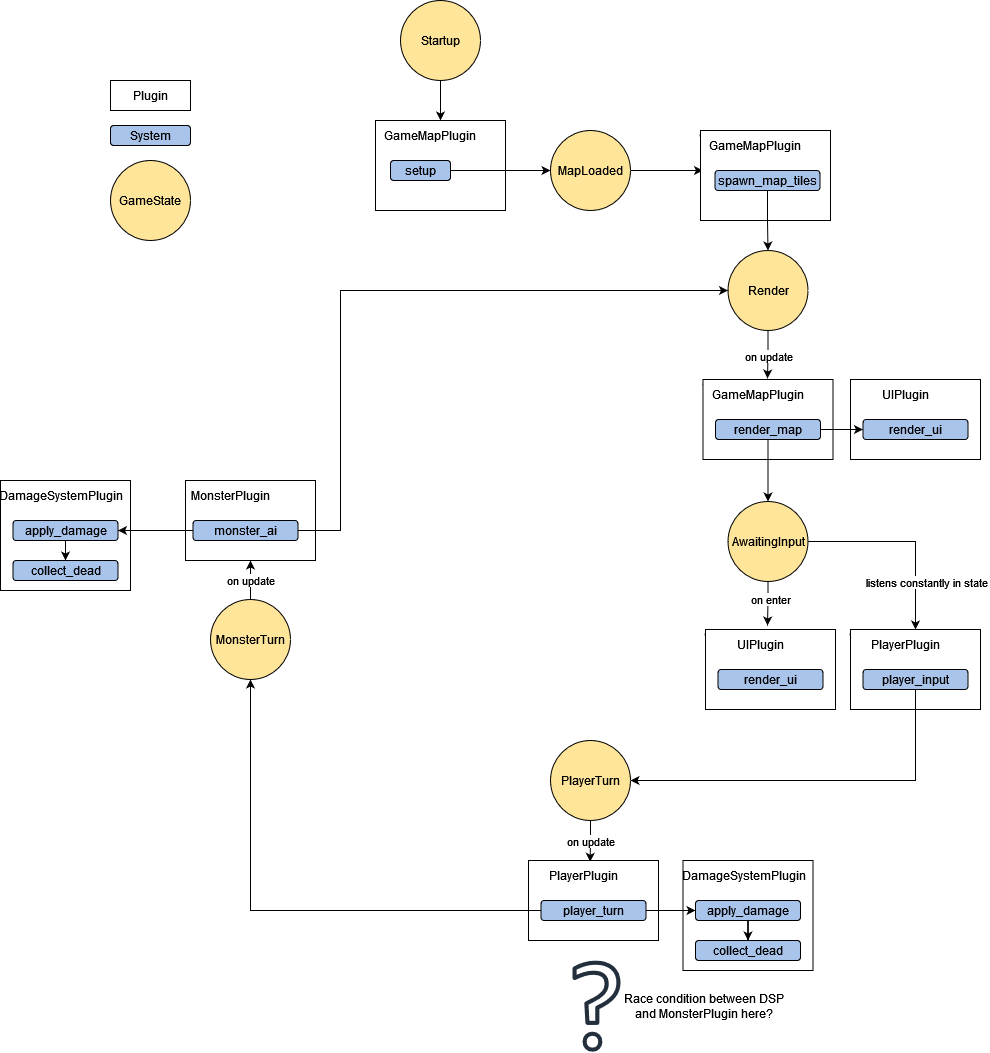

The diagram above was exported from draw.io. Its source (the exported page's mxGraphModel, read from the mxfile embedded in the PNG):
<mxGraphModel dx="1944" dy="825" grid="1" gridSize="10" guides="1" tooltips="1" connect="1" arrows="1" fold="1" page="1" pageScale="1" pageWidth="827" pageHeight="1169" math="0" shadow="0">
  <root>
    <mxCell id="0" />
    <mxCell id="1" parent="0" />
    <mxCell id="A0cLprFCGGQidkwgvnZ9-50" value="" style="whiteSpace=wrap;html=1;" vertex="1" parent="1">
      <mxGeometry x="750" y="489" width="130" height="80" as="geometry" />
    </mxCell>
    <mxCell id="A0cLprFCGGQidkwgvnZ9-88" value="" style="whiteSpace=wrap;html=1;" vertex="1" parent="1">
      <mxGeometry x="-100" y="590" width="130" height="110" as="geometry" />
    </mxCell>
    <mxCell id="A0cLprFCGGQidkwgvnZ9-85" value="" style="whiteSpace=wrap;html=1;" vertex="1" parent="1">
      <mxGeometry x="85" y="590" width="130" height="80" as="geometry" />
    </mxCell>
    <mxCell id="A0cLprFCGGQidkwgvnZ9-74" value="" style="whiteSpace=wrap;html=1;" vertex="1" parent="1">
      <mxGeometry x="582.5" y="970" width="130" height="110" as="geometry" />
    </mxCell>
    <mxCell id="A0cLprFCGGQidkwgvnZ9-5" value="" style="edgeStyle=orthogonalEdgeStyle;rounded=0;orthogonalLoop=1;jettySize=auto;html=1;" edge="1" parent="1" source="A0cLprFCGGQidkwgvnZ9-2" target="A0cLprFCGGQidkwgvnZ9-4">
      <mxGeometry relative="1" as="geometry" />
    </mxCell>
    <mxCell id="A0cLprFCGGQidkwgvnZ9-2" value="Startup" style="ellipse;whiteSpace=wrap;html=1;aspect=fixed;fillColor=#FFE599;" vertex="1" parent="1">
      <mxGeometry x="300" y="110" width="80" height="80" as="geometry" />
    </mxCell>
    <mxCell id="A0cLprFCGGQidkwgvnZ9-4" value="" style="whiteSpace=wrap;html=1;" vertex="1" parent="1">
      <mxGeometry x="275" y="230" width="130" height="90" as="geometry" />
    </mxCell>
    <mxCell id="A0cLprFCGGQidkwgvnZ9-7" value="GameMapPlugin" style="text;html=1;strokeColor=none;fillColor=none;align=center;verticalAlign=middle;whiteSpace=wrap;rounded=0;" vertex="1" parent="1">
      <mxGeometry x="300" y="230" width="60" height="30" as="geometry" />
    </mxCell>
    <mxCell id="A0cLprFCGGQidkwgvnZ9-20" style="edgeStyle=orthogonalEdgeStyle;rounded=0;orthogonalLoop=1;jettySize=auto;html=1;entryX=0;entryY=0.5;entryDx=0;entryDy=0;" edge="1" parent="1" source="A0cLprFCGGQidkwgvnZ9-9" target="A0cLprFCGGQidkwgvnZ9-12">
      <mxGeometry relative="1" as="geometry" />
    </mxCell>
    <mxCell id="A0cLprFCGGQidkwgvnZ9-9" value="setup" style="rounded=1;whiteSpace=wrap;html=1;fillColor=#A9C4EB;" vertex="1" parent="1">
      <mxGeometry x="290" y="270" width="60" height="20" as="geometry" />
    </mxCell>
    <mxCell id="A0cLprFCGGQidkwgvnZ9-10" value="Plugin" style="whiteSpace=wrap;html=1;" vertex="1" parent="1">
      <mxGeometry x="10" y="190" width="80" height="30" as="geometry" />
    </mxCell>
    <mxCell id="A0cLprFCGGQidkwgvnZ9-11" value="System" style="rounded=1;whiteSpace=wrap;html=1;fillColor=#A9C4EB;" vertex="1" parent="1">
      <mxGeometry x="10" y="235" width="80" height="20" as="geometry" />
    </mxCell>
    <mxCell id="A0cLprFCGGQidkwgvnZ9-22" style="edgeStyle=orthogonalEdgeStyle;rounded=0;orthogonalLoop=1;jettySize=auto;html=1;entryX=0;entryY=0.5;entryDx=0;entryDy=0;" edge="1" parent="1" source="A0cLprFCGGQidkwgvnZ9-12" target="A0cLprFCGGQidkwgvnZ9-17">
      <mxGeometry relative="1" as="geometry" />
    </mxCell>
    <mxCell id="A0cLprFCGGQidkwgvnZ9-12" value="MapLoaded" style="ellipse;whiteSpace=wrap;html=1;aspect=fixed;fillColor=#FFE599;" vertex="1" parent="1">
      <mxGeometry x="450" y="240" width="80" height="80" as="geometry" />
    </mxCell>
    <mxCell id="A0cLprFCGGQidkwgvnZ9-14" value="GameState" style="ellipse;whiteSpace=wrap;html=1;aspect=fixed;fillColor=#FFE599;" vertex="1" parent="1">
      <mxGeometry x="10" y="270" width="80" height="80" as="geometry" />
    </mxCell>
    <mxCell id="A0cLprFCGGQidkwgvnZ9-16" value="GameMapPlugin" style="text;html=1;strokeColor=none;fillColor=none;align=center;verticalAlign=middle;whiteSpace=wrap;rounded=0;" vertex="1" parent="1">
      <mxGeometry x="615" y="230" width="60" height="30" as="geometry" />
    </mxCell>
    <mxCell id="A0cLprFCGGQidkwgvnZ9-17" value="spawn_map_tiles" style="rounded=1;whiteSpace=wrap;html=1;fillColor=#A9C4EB;" vertex="1" parent="1">
      <mxGeometry x="602.5" y="270" width="105" height="20" as="geometry" />
    </mxCell>
    <mxCell id="A0cLprFCGGQidkwgvnZ9-33" value="on update" style="edgeStyle=orthogonalEdgeStyle;rounded=0;orthogonalLoop=1;jettySize=auto;html=1;entryX=0.658;entryY=-0.033;entryDx=0;entryDy=0;entryPerimeter=0;" edge="1" parent="1" source="A0cLprFCGGQidkwgvnZ9-23" target="A0cLprFCGGQidkwgvnZ9-31">
      <mxGeometry x="0.0124" y="-2" relative="1" as="geometry">
        <mxPoint x="3" y="2" as="offset" />
      </mxGeometry>
    </mxCell>
    <mxCell id="A0cLprFCGGQidkwgvnZ9-23" value="Render" style="ellipse;whiteSpace=wrap;html=1;aspect=fixed;fillColor=#FFE599;" vertex="1" parent="1">
      <mxGeometry x="627.5" y="360" width="80" height="80" as="geometry" />
    </mxCell>
    <mxCell id="A0cLprFCGGQidkwgvnZ9-25" value="" style="whiteSpace=wrap;html=1;" vertex="1" parent="1">
      <mxGeometry x="600" y="240" width="130" height="90" as="geometry" />
    </mxCell>
    <mxCell id="A0cLprFCGGQidkwgvnZ9-26" value="GameMapPlugin" style="text;html=1;strokeColor=none;fillColor=none;align=center;verticalAlign=middle;whiteSpace=wrap;rounded=0;" vertex="1" parent="1">
      <mxGeometry x="625" y="240" width="60" height="30" as="geometry" />
    </mxCell>
    <mxCell id="A0cLprFCGGQidkwgvnZ9-34" style="edgeStyle=orthogonalEdgeStyle;rounded=0;orthogonalLoop=1;jettySize=auto;html=1;entryX=0.5;entryY=0;entryDx=0;entryDy=0;" edge="1" parent="1" source="A0cLprFCGGQidkwgvnZ9-27" target="A0cLprFCGGQidkwgvnZ9-23">
      <mxGeometry relative="1" as="geometry" />
    </mxCell>
    <mxCell id="A0cLprFCGGQidkwgvnZ9-27" value="spawn_map_tiles" style="rounded=1;whiteSpace=wrap;html=1;fillColor=#A9C4EB;" vertex="1" parent="1">
      <mxGeometry x="614.5" y="280" width="105" height="20" as="geometry" />
    </mxCell>
    <mxCell id="A0cLprFCGGQidkwgvnZ9-28" value="GameMapPlugin" style="text;html=1;strokeColor=none;fillColor=none;align=center;verticalAlign=middle;whiteSpace=wrap;rounded=0;" vertex="1" parent="1">
      <mxGeometry x="617.5" y="479" width="60" height="30" as="geometry" />
    </mxCell>
    <mxCell id="A0cLprFCGGQidkwgvnZ9-29" value="spawn_map_tiles" style="rounded=1;whiteSpace=wrap;html=1;fillColor=#A9C4EB;" vertex="1" parent="1">
      <mxGeometry x="605" y="519" width="105" height="20" as="geometry" />
    </mxCell>
    <mxCell id="A0cLprFCGGQidkwgvnZ9-30" value="" style="whiteSpace=wrap;html=1;" vertex="1" parent="1">
      <mxGeometry x="602.5" y="489" width="130" height="80" as="geometry" />
    </mxCell>
    <mxCell id="A0cLprFCGGQidkwgvnZ9-31" value="GameMapPlugin" style="text;html=1;strokeColor=none;fillColor=none;align=center;verticalAlign=middle;whiteSpace=wrap;rounded=0;" vertex="1" parent="1">
      <mxGeometry x="627.5" y="489" width="60" height="30" as="geometry" />
    </mxCell>
    <mxCell id="A0cLprFCGGQidkwgvnZ9-36" style="edgeStyle=orthogonalEdgeStyle;rounded=0;orthogonalLoop=1;jettySize=auto;html=1;entryX=0.5;entryY=0;entryDx=0;entryDy=0;" edge="1" parent="1" source="A0cLprFCGGQidkwgvnZ9-32" target="A0cLprFCGGQidkwgvnZ9-35">
      <mxGeometry relative="1" as="geometry" />
    </mxCell>
    <mxCell id="A0cLprFCGGQidkwgvnZ9-97" style="edgeStyle=orthogonalEdgeStyle;rounded=0;orthogonalLoop=1;jettySize=auto;html=1;entryX=0;entryY=0.5;entryDx=0;entryDy=0;" edge="1" parent="1" source="A0cLprFCGGQidkwgvnZ9-32" target="A0cLprFCGGQidkwgvnZ9-52">
      <mxGeometry relative="1" as="geometry" />
    </mxCell>
    <mxCell id="A0cLprFCGGQidkwgvnZ9-32" value="render_map" style="rounded=1;whiteSpace=wrap;html=1;fillColor=#A9C4EB;" vertex="1" parent="1">
      <mxGeometry x="615" y="529" width="105" height="20" as="geometry" />
    </mxCell>
    <mxCell id="A0cLprFCGGQidkwgvnZ9-43" value="on enter" style="edgeStyle=orthogonalEdgeStyle;rounded=0;orthogonalLoop=1;jettySize=auto;html=1;entryX=0.617;entryY=-0.133;entryDx=0;entryDy=0;entryPerimeter=0;" edge="1" parent="1" source="A0cLprFCGGQidkwgvnZ9-35" target="A0cLprFCGGQidkwgvnZ9-41">
      <mxGeometry x="-0.1821" y="3" relative="1" as="geometry">
        <Array as="points">
          <mxPoint x="667" y="709" />
          <mxPoint x="667" y="709" />
        </Array>
        <mxPoint as="offset" />
      </mxGeometry>
    </mxCell>
    <mxCell id="A0cLprFCGGQidkwgvnZ9-59" style="edgeStyle=orthogonalEdgeStyle;rounded=0;orthogonalLoop=1;jettySize=auto;html=1;entryX=0.5;entryY=0;entryDx=0;entryDy=0;" edge="1" parent="1" source="A0cLprFCGGQidkwgvnZ9-35" target="A0cLprFCGGQidkwgvnZ9-56">
      <mxGeometry relative="1" as="geometry" />
    </mxCell>
    <mxCell id="A0cLprFCGGQidkwgvnZ9-60" value="listens constantly in state" style="edgeLabel;html=1;align=center;verticalAlign=middle;resizable=0;points=[];" vertex="1" connectable="0" parent="A0cLprFCGGQidkwgvnZ9-59">
      <mxGeometry x="-0.1151" relative="1" as="geometry">
        <mxPoint x="32" y="40" as="offset" />
      </mxGeometry>
    </mxCell>
    <mxCell id="A0cLprFCGGQidkwgvnZ9-35" value="AwaitingInput" style="ellipse;whiteSpace=wrap;html=1;aspect=fixed;fillColor=#FFE599;" vertex="1" parent="1">
      <mxGeometry x="627.5" y="611" width="80" height="80" as="geometry" />
    </mxCell>
    <mxCell id="A0cLprFCGGQidkwgvnZ9-38" value="GameMapPlugin" style="text;html=1;strokeColor=none;fillColor=none;align=center;verticalAlign=middle;whiteSpace=wrap;rounded=0;" vertex="1" parent="1">
      <mxGeometry x="620" y="729" width="60" height="30" as="geometry" />
    </mxCell>
    <mxCell id="A0cLprFCGGQidkwgvnZ9-39" value="spawn_map_tiles" style="rounded=1;whiteSpace=wrap;html=1;fillColor=#A9C4EB;" vertex="1" parent="1">
      <mxGeometry x="607.5" y="769" width="105" height="20" as="geometry" />
    </mxCell>
    <mxCell id="A0cLprFCGGQidkwgvnZ9-40" value="" style="whiteSpace=wrap;html=1;" vertex="1" parent="1">
      <mxGeometry x="605" y="739" width="130" height="80" as="geometry" />
    </mxCell>
    <mxCell id="A0cLprFCGGQidkwgvnZ9-41" value="UIPlugin" style="text;html=1;strokeColor=none;fillColor=none;align=center;verticalAlign=middle;whiteSpace=wrap;rounded=0;" vertex="1" parent="1">
      <mxGeometry x="630" y="739" width="60" height="30" as="geometry" />
    </mxCell>
    <mxCell id="A0cLprFCGGQidkwgvnZ9-42" value="render_ui" style="rounded=1;whiteSpace=wrap;html=1;fillColor=#A9C4EB;" vertex="1" parent="1">
      <mxGeometry x="617.5" y="779" width="105" height="20" as="geometry" />
    </mxCell>
    <mxCell id="A0cLprFCGGQidkwgvnZ9-51" value="UIPlugin" style="text;html=1;strokeColor=none;fillColor=none;align=center;verticalAlign=middle;whiteSpace=wrap;rounded=0;" vertex="1" parent="1">
      <mxGeometry x="775" y="489" width="60" height="30" as="geometry" />
    </mxCell>
    <mxCell id="A0cLprFCGGQidkwgvnZ9-52" value="render_ui" style="rounded=1;whiteSpace=wrap;html=1;fillColor=#A9C4EB;" vertex="1" parent="1">
      <mxGeometry x="762.5" y="529" width="105" height="20" as="geometry" />
    </mxCell>
    <mxCell id="A0cLprFCGGQidkwgvnZ9-54" value="GameMapPlugin" style="text;html=1;strokeColor=none;fillColor=none;align=center;verticalAlign=middle;whiteSpace=wrap;rounded=0;" vertex="1" parent="1">
      <mxGeometry x="765" y="729" width="60" height="30" as="geometry" />
    </mxCell>
    <mxCell id="A0cLprFCGGQidkwgvnZ9-55" value="spawn_map_tiles" style="rounded=1;whiteSpace=wrap;html=1;fillColor=#A9C4EB;" vertex="1" parent="1">
      <mxGeometry x="752.5" y="769" width="105" height="20" as="geometry" />
    </mxCell>
    <mxCell id="A0cLprFCGGQidkwgvnZ9-56" value="" style="whiteSpace=wrap;html=1;" vertex="1" parent="1">
      <mxGeometry x="750" y="739" width="130" height="80" as="geometry" />
    </mxCell>
    <mxCell id="A0cLprFCGGQidkwgvnZ9-57" value="PlayerPlugin" style="text;html=1;strokeColor=none;fillColor=none;align=center;verticalAlign=middle;whiteSpace=wrap;rounded=0;" vertex="1" parent="1">
      <mxGeometry x="775" y="739" width="60" height="30" as="geometry" />
    </mxCell>
    <mxCell id="A0cLprFCGGQidkwgvnZ9-62" style="edgeStyle=orthogonalEdgeStyle;rounded=0;orthogonalLoop=1;jettySize=auto;html=1;entryX=1;entryY=0.5;entryDx=0;entryDy=0;" edge="1" parent="1" source="A0cLprFCGGQidkwgvnZ9-58" target="A0cLprFCGGQidkwgvnZ9-61">
      <mxGeometry relative="1" as="geometry">
        <Array as="points">
          <mxPoint x="815" y="890" />
        </Array>
      </mxGeometry>
    </mxCell>
    <mxCell id="A0cLprFCGGQidkwgvnZ9-58" value="player_input" style="rounded=1;whiteSpace=wrap;html=1;fillColor=#A9C4EB;" vertex="1" parent="1">
      <mxGeometry x="762.5" y="779" width="105" height="20" as="geometry" />
    </mxCell>
    <mxCell id="A0cLprFCGGQidkwgvnZ9-67" value="on update" style="edgeStyle=orthogonalEdgeStyle;rounded=0;orthogonalLoop=1;jettySize=auto;html=1;entryX=0.61;entryY=0.043;entryDx=0;entryDy=0;entryPerimeter=0;" edge="1" parent="1" source="A0cLprFCGGQidkwgvnZ9-61" target="A0cLprFCGGQidkwgvnZ9-65">
      <mxGeometry relative="1" as="geometry" />
    </mxCell>
    <mxCell id="A0cLprFCGGQidkwgvnZ9-61" value="PlayerTurn" style="ellipse;whiteSpace=wrap;html=1;aspect=fixed;fillColor=#FFE599;" vertex="1" parent="1">
      <mxGeometry x="450" y="850" width="80" height="80" as="geometry" />
    </mxCell>
    <mxCell id="A0cLprFCGGQidkwgvnZ9-63" value="spawn_map_tiles" style="rounded=1;whiteSpace=wrap;html=1;fillColor=#A9C4EB;" vertex="1" parent="1">
      <mxGeometry x="430.5" y="1000" width="105" height="20" as="geometry" />
    </mxCell>
    <mxCell id="A0cLprFCGGQidkwgvnZ9-64" value="" style="whiteSpace=wrap;html=1;" vertex="1" parent="1">
      <mxGeometry x="428" y="970" width="130" height="80" as="geometry" />
    </mxCell>
    <mxCell id="A0cLprFCGGQidkwgvnZ9-65" value="PlayerPlugin" style="text;html=1;strokeColor=none;fillColor=none;align=center;verticalAlign=middle;whiteSpace=wrap;rounded=0;" vertex="1" parent="1">
      <mxGeometry x="453" y="970" width="60" height="30" as="geometry" />
    </mxCell>
    <mxCell id="A0cLprFCGGQidkwgvnZ9-77" style="edgeStyle=orthogonalEdgeStyle;rounded=0;orthogonalLoop=1;jettySize=auto;html=1;entryX=0;entryY=0.5;entryDx=0;entryDy=0;" edge="1" parent="1" source="A0cLprFCGGQidkwgvnZ9-66" target="A0cLprFCGGQidkwgvnZ9-76">
      <mxGeometry relative="1" as="geometry" />
    </mxCell>
    <mxCell id="A0cLprFCGGQidkwgvnZ9-80" style="edgeStyle=orthogonalEdgeStyle;rounded=0;orthogonalLoop=1;jettySize=auto;html=1;entryX=0.5;entryY=1;entryDx=0;entryDy=0;" edge="1" parent="1" source="A0cLprFCGGQidkwgvnZ9-66" target="A0cLprFCGGQidkwgvnZ9-68">
      <mxGeometry relative="1" as="geometry" />
    </mxCell>
    <mxCell id="A0cLprFCGGQidkwgvnZ9-66" value="player_turn" style="rounded=1;whiteSpace=wrap;html=1;fillColor=#A9C4EB;" vertex="1" parent="1">
      <mxGeometry x="440.5" y="1010" width="105" height="20" as="geometry" />
    </mxCell>
    <mxCell id="A0cLprFCGGQidkwgvnZ9-94" value="on update" style="edgeStyle=orthogonalEdgeStyle;rounded=0;orthogonalLoop=1;jettySize=auto;html=1;entryX=0.5;entryY=1;entryDx=0;entryDy=0;" edge="1" parent="1" source="A0cLprFCGGQidkwgvnZ9-68" target="A0cLprFCGGQidkwgvnZ9-85">
      <mxGeometry relative="1" as="geometry" />
    </mxCell>
    <mxCell id="A0cLprFCGGQidkwgvnZ9-68" value="MonsterTurn" style="ellipse;whiteSpace=wrap;html=1;aspect=fixed;fillColor=#FFE599;" vertex="1" parent="1">
      <mxGeometry x="110" y="709" width="80" height="80" as="geometry" />
    </mxCell>
    <mxCell id="A0cLprFCGGQidkwgvnZ9-75" value="DamageSystemPlugin" style="text;html=1;strokeColor=none;fillColor=none;align=center;verticalAlign=middle;whiteSpace=wrap;rounded=0;" vertex="1" parent="1">
      <mxGeometry x="613.5" y="970" width="60" height="30" as="geometry" />
    </mxCell>
    <mxCell id="A0cLprFCGGQidkwgvnZ9-79" style="edgeStyle=orthogonalEdgeStyle;rounded=0;orthogonalLoop=1;jettySize=auto;html=1;entryX=0.5;entryY=0;entryDx=0;entryDy=0;" edge="1" parent="1" source="A0cLprFCGGQidkwgvnZ9-76" target="A0cLprFCGGQidkwgvnZ9-78">
      <mxGeometry relative="1" as="geometry" />
    </mxCell>
    <mxCell id="A0cLprFCGGQidkwgvnZ9-76" value="apply_damage" style="rounded=1;whiteSpace=wrap;html=1;fillColor=#A9C4EB;" vertex="1" parent="1">
      <mxGeometry x="595" y="1010" width="105" height="20" as="geometry" />
    </mxCell>
    <mxCell id="A0cLprFCGGQidkwgvnZ9-78" value="collect_dead" style="rounded=1;whiteSpace=wrap;html=1;fillColor=#A9C4EB;" vertex="1" parent="1">
      <mxGeometry x="595" y="1050" width="105" height="20" as="geometry" />
    </mxCell>
    <mxCell id="A0cLprFCGGQidkwgvnZ9-81" value="" style="sketch=0;outlineConnect=0;fontColor=#232F3E;gradientColor=none;fillColor=#232F3D;strokeColor=none;dashed=0;verticalLabelPosition=bottom;verticalAlign=top;align=center;html=1;fontSize=12;fontStyle=0;aspect=fixed;pointerEvents=1;shape=mxgraph.aws4.question;" vertex="1" parent="1">
      <mxGeometry x="472" y="1070" width="48" height="91.32" as="geometry" />
    </mxCell>
    <mxCell id="A0cLprFCGGQidkwgvnZ9-82" value="Race condition between DSP &lt;br&gt;and MonsterPlugin here?" style="text;html=1;align=center;verticalAlign=middle;resizable=0;points=[];autosize=1;strokeColor=none;fillColor=none;" vertex="1" parent="1">
      <mxGeometry x="517.5" y="1100.66" width="170" height="30" as="geometry" />
    </mxCell>
    <mxCell id="A0cLprFCGGQidkwgvnZ9-95" style="edgeStyle=orthogonalEdgeStyle;rounded=0;orthogonalLoop=1;jettySize=auto;html=1;entryX=0;entryY=0.5;entryDx=0;entryDy=0;" edge="1" parent="1" source="A0cLprFCGGQidkwgvnZ9-84" target="A0cLprFCGGQidkwgvnZ9-23">
      <mxGeometry relative="1" as="geometry">
        <Array as="points">
          <mxPoint x="240" y="640" />
          <mxPoint x="240" y="400" />
        </Array>
      </mxGeometry>
    </mxCell>
    <mxCell id="A0cLprFCGGQidkwgvnZ9-96" style="edgeStyle=orthogonalEdgeStyle;rounded=0;orthogonalLoop=1;jettySize=auto;html=1;entryX=1;entryY=0.5;entryDx=0;entryDy=0;" edge="1" parent="1" source="A0cLprFCGGQidkwgvnZ9-84" target="A0cLprFCGGQidkwgvnZ9-91">
      <mxGeometry relative="1" as="geometry" />
    </mxCell>
    <mxCell id="A0cLprFCGGQidkwgvnZ9-84" value="monster_ai" style="rounded=1;whiteSpace=wrap;html=1;fillColor=#A9C4EB;" vertex="1" parent="1">
      <mxGeometry x="92.5" y="630" width="105" height="20" as="geometry" />
    </mxCell>
    <mxCell id="A0cLprFCGGQidkwgvnZ9-86" value="MonsterPlugin" style="text;html=1;strokeColor=none;fillColor=none;align=center;verticalAlign=middle;whiteSpace=wrap;rounded=0;" vertex="1" parent="1">
      <mxGeometry x="100" y="590" width="60" height="30" as="geometry" />
    </mxCell>
    <mxCell id="A0cLprFCGGQidkwgvnZ9-89" value="DamageSystemPlugin" style="text;html=1;strokeColor=none;fillColor=none;align=center;verticalAlign=middle;whiteSpace=wrap;rounded=0;" vertex="1" parent="1">
      <mxGeometry x="-69" y="590" width="60" height="30" as="geometry" />
    </mxCell>
    <mxCell id="A0cLprFCGGQidkwgvnZ9-90" style="edgeStyle=orthogonalEdgeStyle;rounded=0;orthogonalLoop=1;jettySize=auto;html=1;entryX=0.5;entryY=0;entryDx=0;entryDy=0;" edge="1" parent="1" source="A0cLprFCGGQidkwgvnZ9-91" target="A0cLprFCGGQidkwgvnZ9-92">
      <mxGeometry relative="1" as="geometry" />
    </mxCell>
    <mxCell id="A0cLprFCGGQidkwgvnZ9-91" value="apply_damage" style="rounded=1;whiteSpace=wrap;html=1;fillColor=#A9C4EB;" vertex="1" parent="1">
      <mxGeometry x="-87.5" y="630" width="105" height="20" as="geometry" />
    </mxCell>
    <mxCell id="A0cLprFCGGQidkwgvnZ9-92" value="collect_dead" style="rounded=1;whiteSpace=wrap;html=1;fillColor=#A9C4EB;" vertex="1" parent="1">
      <mxGeometry x="-87.5" y="670" width="105" height="20" as="geometry" />
    </mxCell>
  </root>
</mxGraphModel>